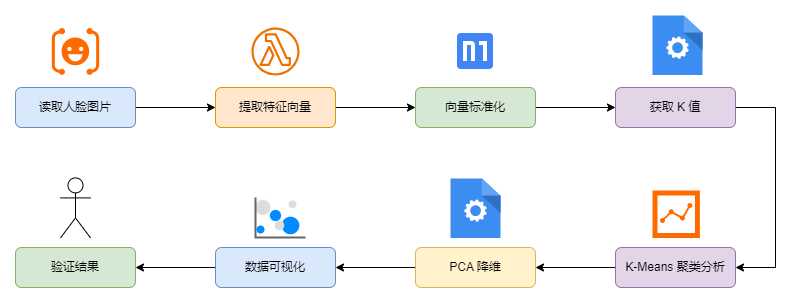

The diagram above was exported from draw.io. Its source (the exported page's mxGraphModel, read from the mxfile embedded in the PNG):
<mxGraphModel dx="1102" dy="702" grid="1" gridSize="10" guides="1" tooltips="1" connect="1" arrows="1" fold="1" page="1" pageScale="1" pageWidth="850" pageHeight="1100" math="0" shadow="0">
  <root>
    <mxCell id="0" />
    <mxCell id="1" parent="0" />
    <mxCell id="a5_6_NBIToDzzkJPBMzo-4" style="edgeStyle=orthogonalEdgeStyle;rounded=0;orthogonalLoop=1;jettySize=auto;html=1;exitX=1;exitY=0.5;exitDx=0;exitDy=0;" edge="1" parent="1" source="a5_6_NBIToDzzkJPBMzo-1" target="a5_6_NBIToDzzkJPBMzo-3">
      <mxGeometry relative="1" as="geometry" />
    </mxCell>
    <mxCell id="a5_6_NBIToDzzkJPBMzo-1" value="读取人脸图片" style="rounded=1;whiteSpace=wrap;html=1;fillColor=#dae8fc;strokeColor=#6c8ebf;" vertex="1" parent="1">
      <mxGeometry x="80" y="240" width="120" height="40" as="geometry" />
    </mxCell>
    <mxCell id="a5_6_NBIToDzzkJPBMzo-2" value="" style="points=[];aspect=fixed;html=1;align=center;shadow=0;dashed=0;fillColor=#FF6A00;strokeColor=none;shape=mxgraph.alibaba_cloud.face_recognition;" vertex="1" parent="1">
      <mxGeometry x="116.3" y="180.6" width="47.400000000000006" height="46.800000000000004" as="geometry" />
    </mxCell>
    <mxCell id="a5_6_NBIToDzzkJPBMzo-7" style="edgeStyle=orthogonalEdgeStyle;rounded=0;orthogonalLoop=1;jettySize=auto;html=1;exitX=1;exitY=0.5;exitDx=0;exitDy=0;" edge="1" parent="1" source="a5_6_NBIToDzzkJPBMzo-3" target="a5_6_NBIToDzzkJPBMzo-6">
      <mxGeometry relative="1" as="geometry" />
    </mxCell>
    <mxCell id="a5_6_NBIToDzzkJPBMzo-3" value="提取特征向量" style="rounded=1;whiteSpace=wrap;html=1;fillColor=#ffe6cc;strokeColor=#d79b00;" vertex="1" parent="1">
      <mxGeometry x="280" y="240" width="120" height="40" as="geometry" />
    </mxCell>
    <mxCell id="a5_6_NBIToDzzkJPBMzo-5" value="" style="sketch=0;outlineConnect=0;fontColor=#232F3E;gradientColor=none;fillColor=#ED7100;strokeColor=none;dashed=0;verticalLabelPosition=bottom;verticalAlign=top;align=center;html=1;fontSize=12;fontStyle=0;aspect=fixed;pointerEvents=1;shape=mxgraph.aws4.lambda_function;" vertex="1" parent="1">
      <mxGeometry x="316" y="180" width="48" height="48" as="geometry" />
    </mxCell>
    <mxCell id="a5_6_NBIToDzzkJPBMzo-10" style="edgeStyle=orthogonalEdgeStyle;rounded=0;orthogonalLoop=1;jettySize=auto;html=1;exitX=1;exitY=0.5;exitDx=0;exitDy=0;" edge="1" parent="1" source="a5_6_NBIToDzzkJPBMzo-6" target="a5_6_NBIToDzzkJPBMzo-9">
      <mxGeometry relative="1" as="geometry" />
    </mxCell>
    <mxCell id="a5_6_NBIToDzzkJPBMzo-6" value="向量标准化" style="rounded=1;whiteSpace=wrap;html=1;fillColor=#d5e8d4;strokeColor=#82b366;" vertex="1" parent="1">
      <mxGeometry x="480" y="240" width="120" height="40" as="geometry" />
    </mxCell>
    <mxCell id="a5_6_NBIToDzzkJPBMzo-8" value="" style="editableCssRules=.*;html=1;shape=image;verticalLabelPosition=bottom;labelBackgroundColor=#ffffff;verticalAlign=top;aspect=fixed;imageAspect=0;image=data:image/svg+xml,(base64 omitted: 464 chars);" vertex="1" parent="1">
      <mxGeometry x="522" y="186" width="36" height="36" as="geometry" />
    </mxCell>
    <mxCell id="a5_6_NBIToDzzkJPBMzo-19" style="edgeStyle=orthogonalEdgeStyle;rounded=0;orthogonalLoop=1;jettySize=auto;html=1;exitX=1;exitY=0.5;exitDx=0;exitDy=0;entryX=1;entryY=0.5;entryDx=0;entryDy=0;" edge="1" parent="1" source="a5_6_NBIToDzzkJPBMzo-9" target="a5_6_NBIToDzzkJPBMzo-11">
      <mxGeometry relative="1" as="geometry">
        <Array as="points">
          <mxPoint x="840" y="260" />
          <mxPoint x="840" y="420" />
        </Array>
      </mxGeometry>
    </mxCell>
    <mxCell id="a5_6_NBIToDzzkJPBMzo-9" value="获取 K&amp;nbsp;值" style="rounded=1;whiteSpace=wrap;html=1;fillColor=#e1d5e7;strokeColor=#9673a6;" vertex="1" parent="1">
      <mxGeometry x="680" y="240" width="120" height="40" as="geometry" />
    </mxCell>
    <mxCell id="a5_6_NBIToDzzkJPBMzo-15" style="edgeStyle=orthogonalEdgeStyle;rounded=0;orthogonalLoop=1;jettySize=auto;html=1;exitX=0;exitY=0.5;exitDx=0;exitDy=0;" edge="1" parent="1" source="a5_6_NBIToDzzkJPBMzo-11" target="a5_6_NBIToDzzkJPBMzo-12">
      <mxGeometry relative="1" as="geometry" />
    </mxCell>
    <mxCell id="a5_6_NBIToDzzkJPBMzo-11" value="K-Means 聚类分析" style="rounded=1;whiteSpace=wrap;html=1;fillColor=#e1d5e7;strokeColor=#9673a6;" vertex="1" parent="1">
      <mxGeometry x="680" y="400" width="120" height="40" as="geometry" />
    </mxCell>
    <mxCell id="a5_6_NBIToDzzkJPBMzo-16" style="edgeStyle=orthogonalEdgeStyle;rounded=0;orthogonalLoop=1;jettySize=auto;html=1;exitX=0;exitY=0.5;exitDx=0;exitDy=0;" edge="1" parent="1" source="a5_6_NBIToDzzkJPBMzo-12" target="a5_6_NBIToDzzkJPBMzo-13">
      <mxGeometry relative="1" as="geometry" />
    </mxCell>
    <mxCell id="a5_6_NBIToDzzkJPBMzo-12" value="PCA&amp;nbsp;降维" style="rounded=1;whiteSpace=wrap;html=1;fillColor=#fff2cc;strokeColor=#d6b656;" vertex="1" parent="1">
      <mxGeometry x="480" y="400" width="120" height="40" as="geometry" />
    </mxCell>
    <mxCell id="a5_6_NBIToDzzkJPBMzo-17" style="edgeStyle=orthogonalEdgeStyle;rounded=0;orthogonalLoop=1;jettySize=auto;html=1;exitX=0;exitY=0.5;exitDx=0;exitDy=0;" edge="1" parent="1" source="a5_6_NBIToDzzkJPBMzo-13" target="a5_6_NBIToDzzkJPBMzo-14">
      <mxGeometry relative="1" as="geometry" />
    </mxCell>
    <mxCell id="a5_6_NBIToDzzkJPBMzo-13" value="数据可视化" style="rounded=1;whiteSpace=wrap;html=1;fillColor=#dae8fc;strokeColor=#6c8ebf;" vertex="1" parent="1">
      <mxGeometry x="280" y="400" width="120" height="40" as="geometry" />
    </mxCell>
    <mxCell id="a5_6_NBIToDzzkJPBMzo-14" value="验证结果" style="rounded=1;whiteSpace=wrap;html=1;fillColor=#d5e8d4;strokeColor=#82b366;" vertex="1" parent="1">
      <mxGeometry x="80" y="400" width="120" height="40" as="geometry" />
    </mxCell>
    <mxCell id="a5_6_NBIToDzzkJPBMzo-21" value="" style="verticalLabelPosition=bottom;shadow=0;dashed=0;align=center;html=1;verticalAlign=top;strokeWidth=1;shape=mxgraph.mockup.graphics.bubbleChart;strokeColor=none;strokeColor2=none;strokeColor3=#666666;fillColor2=#008cff;fillColor3=#dddddd;" vertex="1" parent="1">
      <mxGeometry x="320" y="350" width="50" height="40" as="geometry" />
    </mxCell>
    <mxCell id="a5_6_NBIToDzzkJPBMzo-22" value="" style="points=[];aspect=fixed;html=1;align=center;shadow=0;dashed=0;fillColor=#FF6A00;strokeColor=none;shape=mxgraph.alibaba_cloud.nlp-sa_sentiment_analysis;" vertex="1" parent="1">
      <mxGeometry x="717" y="343" width="47.400000000000006" height="47.400000000000006" as="geometry" />
    </mxCell>
    <mxCell id="a5_6_NBIToDzzkJPBMzo-23" value="" style="shape=umlActor;verticalLabelPosition=bottom;verticalAlign=top;html=1;outlineConnect=0;" vertex="1" parent="1">
      <mxGeometry x="125" y="330.4" width="30" height="60" as="geometry" />
    </mxCell>
    <mxCell id="a5_6_NBIToDzzkJPBMzo-25" value="" style="sketch=0;html=1;aspect=fixed;strokeColor=none;shadow=0;fillColor=#3B8DF1;verticalAlign=top;labelPosition=center;verticalLabelPosition=bottom;shape=mxgraph.gcp2.process" vertex="1" parent="1">
      <mxGeometry x="717" y="167.88" width="50" height="59.52" as="geometry" />
    </mxCell>
    <mxCell id="a5_6_NBIToDzzkJPBMzo-26" value="" style="sketch=0;html=1;aspect=fixed;strokeColor=none;shadow=0;fillColor=#3B8DF1;verticalAlign=top;labelPosition=center;verticalLabelPosition=bottom;shape=mxgraph.gcp2.process" vertex="1" parent="1">
      <mxGeometry x="515" y="330.88" width="50" height="59.52" as="geometry" />
    </mxCell>
  </root>
</mxGraphModel>